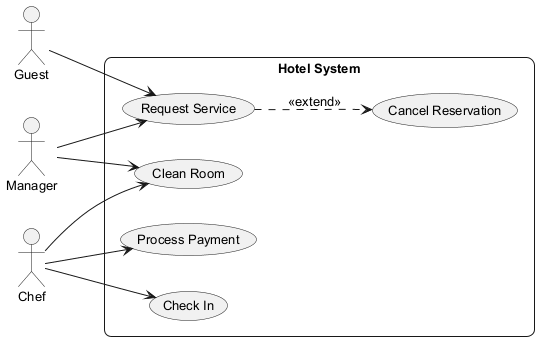

The diagram above was rendered by PlantUML. Its source (embedded in the PNG):
@startuml
skinparam backgroundColor #FFFFFF
skinparam roundCorner 15
skinparam defaultFontSize 13
left to right direction
actor "Manager" as M
actor "Guest" as G
actor "Chef" as C
rectangle "Hotel System" {
  usecase "Clean Room" as UC_CleanRoom
  usecase "Check In" as UC_CheckIn
  usecase "Request Service" as UC_RequestService
  usecase "Process Payment" as UC_ProcessPayment
  usecase "Cancel Reservation" as UC_CancelReservation
}
M --> UC_CleanRoom
M --> UC_RequestService
G --> UC_RequestService
C --> UC_CheckIn
C --> UC_ProcessPayment
C --> UC_CleanRoom
UC_RequestService ..> UC_CancelReservation : <<extend>>
@enduml